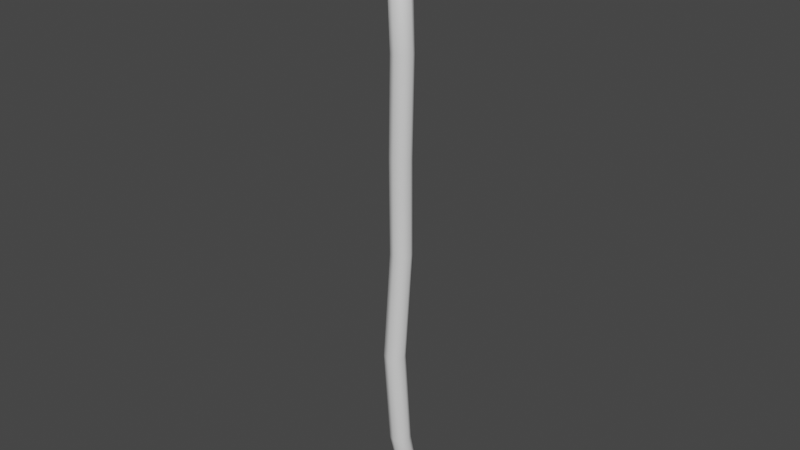 # Source: Spear.blend  (saved by Blender 2.81.16; exported with 4.5.12 LTS)
import bpy
from mathutils import Matrix  # noqa: F401  (used for matrix-valued properties, if any)

bpy.ops.wm.read_factory_settings(use_empty=True)
scene = bpy.context.scene
scene.name = 'Scene'

# ---- collections
col_collection = bpy.data.collections.new('Collection'); scene.collection.children.link(col_collection)

# ---- materials (node trees are filled in below, after node groups)
mat_shaft = bpy.data.materials.new('Shaft')
mat_shaft.use_transparent_shadow = False
mat_head = bpy.data.materials.new('Head')
mat_head.use_transparent_shadow = False

# ---- node groups
ng_auto_smooth = bpy.data.node_groups.new('Auto Smooth', 'GeometryNodeTree')
_s = ng_auto_smooth.interface.new_socket(name='Geometry', in_out='OUTPUT', socket_type='NodeSocketGeometry')
_s = ng_auto_smooth.interface.new_socket(name='Geometry', in_out='INPUT', socket_type='NodeSocketGeometry')
_s = ng_auto_smooth.interface.new_socket(name='Angle', in_out='INPUT', socket_type='NodeSocketFloat')
_s.subtype = 'ANGLE'
_s.min_value = 0.0
_s.max_value = 3.142
ng_auto_smooth.is_modifier = True
_N = ng_auto_smooth.nodes; _L = ng_auto_smooth.links
n0 = _N.new('NodeGroupOutput'); n0.name = 'Group Output'; n0.location = (480, -100)
n1 = _N.new('NodeGroupInput'); n1.name = 'Group Input'; n1.location = (-420, -300)
n2 = _N.new('NodeGroupInput'); n2.name = 'Group Input.001'; n2.location = (-60, -100)
n3 = _N.new('GeometryNodeSetShadeSmooth'); n3.name = 'Set Shade Smooth'; n3.location = (120, -100)
n3.domain = 'EDGE'
n4 = _N.new('GeometryNodeSetShadeSmooth'); n4.name = 'Set Shade Smooth.001'; n4.location = (300, -100)
n5 = _N.new('GeometryNodeInputMeshEdgeAngle'); n5.name = 'Edge Angle'; n5.location = (-420, -220)
n6 = _N.new('GeometryNodeInputEdgeSmooth'); n6.name = 'Is Edge Smooth'; n6.location = (-60, -160)
n7 = _N.new('GeometryNodeInputShadeSmooth'); n7.name = 'Is Face Smooth'; n7.location = (-240, -340)
n8 = _N.new('FunctionNodeBooleanMath'); n8.name = 'Boolean Math'; n8.location = (-60, -220)
n9 = _N.new('FunctionNodeCompare'); n9.name = 'Compare'; n9.location = (-240, -180)
n9.operation = 'LESS_EQUAL'
_L.new(n5.outputs[0], n9.inputs[0])
_L.new(n4.outputs[0], n0.inputs[0])
_L.new(n1.outputs[1], n9.inputs[1])
_L.new(n9.outputs[0], n8.inputs[0])
_L.new(n7.outputs[0], n8.inputs[1])
_L.new(n2.outputs[0], n3.inputs[0])
_L.new(n6.outputs[0], n3.inputs[1])
_L.new(n3.outputs[0], n4.inputs[0])
_L.new(n8.outputs[0], n3.inputs[2])
n0.is_active_output = True

# ---- material node trees
mat_shaft.use_nodes = True; mat_shaft.node_tree.nodes.clear()
_N = mat_shaft.node_tree.nodes; _L = mat_shaft.node_tree.links
n0 = _N.new('ShaderNodeOutputMaterial'); n0.name = 'Material Output'; n0.location = (300, 300)
n1 = _N.new('ShaderNodeBsdfPrincipled'); n1.name = 'Principled BSDF'; n1.location = (10, 300)
n1.distribution = 'GGX'
n1.subsurface_method = 'BURLEY'
n1.inputs[3].default_value = 1.45
n1.inputs[27].default_value = (0.0, 0.0, 0.0, 1.0)
n1.inputs[28].default_value = 1.0
_L.new(n1.outputs[0], n0.inputs[0])
n0.is_active_output = True
mat_head.use_nodes = True; mat_head.node_tree.nodes.clear()
_N = mat_head.node_tree.nodes; _L = mat_head.node_tree.links
n0 = _N.new('ShaderNodeOutputMaterial'); n0.name = 'Material Output'; n0.location = (300, 300)
n1 = _N.new('ShaderNodeBsdfPrincipled'); n1.name = 'Principled BSDF'; n1.location = (10, 300)
n1.distribution = 'GGX'
n1.subsurface_method = 'BURLEY'
n1.inputs[3].default_value = 1.45
n1.inputs[27].default_value = (0.0, 0.0, 0.0, 1.0)
n1.inputs[28].default_value = 1.0
_L.new(n1.outputs[0], n0.inputs[0])
n0.is_active_output = True

# ---- world
world_world = bpy.data.worlds.new('World'); scene.world = world_world
world_world.use_nodes = True; world_world.node_tree.nodes.clear()
_N = world_world.node_tree.nodes; _L = world_world.node_tree.links
n0 = _N.new('ShaderNodeOutputWorld'); n0.name = 'World Output'; n0.location = (300, 300)
n1 = _N.new('ShaderNodeBackground'); n1.name = 'Background'; n1.location = (10, 300)
n1.inputs[0].default_value = (0.05088, 0.05088, 0.05088, 1.0)
_L.new(n1.outputs[0], n0.inputs[0])
n0.is_active_output = True
world_world.color = (0.05088, 0.05088, 0.05088)
world_world.use_sun_shadow = False
world_world.sun_shadow_jitter_overblur = 0.0

# ---- meshes
me_circle = bpy.data.meshes.new('Circle')
me_circle.from_pydata([(0.0, 1.0, 0.0), (-0.7071, 0.7071, 0.0), (-1.0, -4.371e-08, 0.0), (-0.7071, -0.7071, 0.0), (8.742e-08, -1.0, 0.0), (0.7071, -0.7071, 0.0), (1.0, 1.192e-08, 0.0), (0.7071, 0.7071, 0.0), (0.1372, 0.7492, 4.298), (-0.5699, 0.4563, 4.298), (-0.8628, -0.2508, 4.298), (-0.5699, -0.9579, 4.298), (0.1372, -1.251, 4.298), (0.8443, -0.9579, 4.298), (1.137, -0.2508, 4.298), (0.8443, 0.4563, 4.298), (0.3221, 0.7189, 8.55), (-0.385, 0.426, 8.55), (-0.6779, -0.2811, 8.55), (-0.385, -0.9882, 8.55), (0.3221, -1.281, 8.55), (1.029, -0.9882, 8.55), (1.322, -0.2811, 8.55), (1.029, 0.426, 8.55), (-0.1564, 0.884, 12.3), (-0.8635, 0.5911, 12.3), (-1.156, -0.116, 12.3), (-0.8635, -0.8231, 12.3), (-0.1564, -1.116, 12.3), (0.5507, -0.8231, 12.3), (0.8436, -0.116, 12.3), (0.5507, 0.5911, 12.3), (-0.2407, 0.4024, -4.835), (-0.9478, 0.1095, -4.835), (-1.241, -0.5976, -4.835), (-0.9478, -1.305, -4.835), (-0.2407, -1.598, -4.835), (0.4664, -1.305, -4.835), (0.7593, -0.5976, -4.835), (0.4664, 0.1095, -4.835), (-0.2934, 1.203, -9.35), (-1.0, 0.9097, -9.35), (-1.293, 0.2026, -9.35), (-1.0, -0.5045, -9.35), (-0.2934, -0.7974, -9.35), (0.4138, -0.5045, -9.35), (0.7066, 0.2026, -9.35), (0.4138, 0.9097, -9.35), (0.5893, 1.998, -12.35), (-0.1178, 1.705, -12.35), (-0.4107, 0.9983, -12.35), (-0.1178, 0.2912, -12.35), (0.5893, -0.001705, -12.35), (1.296, 0.2912, -12.35), (1.589, 0.9983, -12.35), (1.296, 1.705, -12.35)], [], [(7, 15, 14, 6), (5, 13, 12, 4), (3, 11, 10, 2), (1, 9, 8, 0), (0, 8, 15, 7), (6, 14, 13, 5), (4, 12, 11, 3), (2, 10, 9, 1), (11, 19, 18, 10), (9, 17, 16, 8), (8, 16, 23, 15), (14, 22, 21, 13), (12, 20, 19, 11), (10, 18, 17, 9), (15, 23, 22, 14), (13, 21, 20, 12), (23, 31, 30, 22), (21, 29, 28, 20), (19, 27, 26, 18), (17, 25, 24, 16), (16, 24, 31, 23), (22, 30, 29, 21), (20, 28, 27, 19), (18, 26, 25, 17), (6, 38, 39, 7), (4, 36, 37, 5), (2, 34, 35, 3), (0, 32, 33, 1), (7, 39, 32, 0), (5, 37, 38, 6), (3, 35, 36, 4), (1, 33, 34, 2), (39, 47, 40, 32), (37, 45, 46, 38), (35, 43, 44, 36), (33, 41, 42, 34), (38, 46, 47, 39), (36, 44, 45, 37), (34, 42, 43, 35), (32, 40, 41, 33), (44, 52, 53, 45), (42, 50, 51, 43), (40, 48, 49, 41), (47, 55, 48, 40), (45, 53, 54, 46), (43, 51, 52, 44), (41, 49, 50, 42), (46, 54, 55, 47), (49, 48, 55, 54, 53, 52, 51, 50), (25, 26, 27, 28, 29, 30, 31, 24)])
me_circle.polygons.foreach_set('use_smooth', [True] * 50)
_uv = me_circle.uv_layers.new(name='UVMap')
_uv.uv.foreach_set('vector', [0.09354, 0.5201, 0.0956, 0.686, 0.1256, 0.6871, 0.1228, 0.5195, 0.153, 0.5181, 0.1553, 0.6876, 0.1848, 0.687, 0.184, 0.5166, 0.2152, 0.5157, 0.214, 0.6858, 0.2435, 0.6848, 0.2457, 0.5161, 0.03621, 0.5184, 0.03548, 0.6844, 0.06551, 0.6848, 0.06487, 0.5196, 0.06487, 0.5196, 0.06551, 0.6848, 0.0956, 0.686, 0.09354, 0.5201, 0.1228, 0.5195, 0.1256, 0.6871, 0.1553, 0.6876, 0.153, 0.5181, 0.184, 0.5166, 0.1848, 0.687, 0.214, 0.6858, 0.2152, 0.5157, 0.006823, 0.5174, 0.005532, 0.6851, 0.03548, 0.6844, 0.03621, 0.5184, 0.214, 0.6858, 0.2119, 0.8496, 0.2417, 0.8504, 0.2435, 0.6848, 0.03548, 0.6844, 0.03858, 0.8515, 0.06834, 0.8504, 0.06551, 0.6848, 0.06551, 0.6848, 0.06834, 0.8504, 0.09743, 0.849, 0.0956, 0.686, 0.1256, 0.6871, 0.1259, 0.8479, 0.1541, 0.8478, 0.1553, 0.6876, 0.1848, 0.687, 0.1827, 0.8485, 0.2119, 0.8496, 0.214, 0.6858, 0.005532, 0.6851, 0.008625, 0.8515, 0.03858, 0.8515, 0.03548, 0.6844, 0.0956, 0.686, 0.09743, 0.849, 0.1259, 0.8479, 0.1256, 0.6871, 0.1553, 0.6876, 0.1541, 0.8478, 0.1827, 0.8485, 0.1848, 0.687, 0.09743, 0.849, 0.09592, 0.9938, 0.126, 0.9914, 0.1259, 0.8479, 0.1541, 0.8478, 0.1564, 0.9913, 0.1864, 0.9936, 0.1827, 0.8485, 0.2119, 0.8496, 0.216, 0.9968, 0.246, 0.9986, 0.2417, 0.8504, 0.03858, 0.8515, 0.03686, 0.9999, 0.06629, 0.9974, 0.06834, 0.8504, 0.06834, 0.8504, 0.06629, 0.9974, 0.09592, 0.9938, 0.09743, 0.849, 0.1259, 0.8479, 0.126, 0.9914, 0.1564, 0.9913, 0.1541, 0.8478, 0.1827, 0.8485, 0.1864, 0.9936, 0.216, 0.9968, 0.2119, 0.8496, 0.008625, 0.8515, 0.006852, 0.9998, 0.03686, 0.9999, 0.03858, 0.8515, 0.1228, 0.5195, 0.1257, 0.3264, 0.09487, 0.3254, 0.09354, 0.5201, 0.184, 0.5166, 0.1843, 0.3264, 0.1553, 0.3268, 0.153, 0.5181, 0.2457, 0.5161, 0.2427, 0.3243, 0.213, 0.3253, 0.2152, 0.5157, 0.06487, 0.5196, 0.06308, 0.3245, 0.03084, 0.3244, 0.03621, 0.5184, 0.09354, 0.5201, 0.09487, 0.3254, 0.06308, 0.3245, 0.06487, 0.5196, 0.153, 0.5181, 0.1553, 0.3268, 0.1257, 0.3264, 0.1228, 0.5195, 0.2152, 0.5157, 0.213, 0.3253, 0.1843, 0.3264, 0.184, 0.5166, 0.03621, 0.5184, 0.03084, 0.3244, 6.41e-05, 0.3253, 0.006823, 0.5174, 0.09487, 0.3254, 0.09129, 0.1314, 0.05937, 0.1324, 0.06308, 0.3245, 0.1553, 0.3268, 0.1551, 0.1439, 0.1235, 0.1361, 0.1257, 0.3264, 0.213, 0.3253, 0.2165, 0.1505, 0.186, 0.1499, 0.1843, 0.3264, 0.03084, 0.3244, 0.02937, 0.1381, 0.0002076, 0.1445, 6.41e-05, 0.3253, 0.1257, 0.3264, 0.1235, 0.1361, 0.09129, 0.1314, 0.09487, 0.3254, 0.1843, 0.3264, 0.186, 0.1499, 0.1551, 0.1439, 0.1553, 0.3268, 0.2427, 0.3243, 0.246, 0.1456, 0.2165, 0.1505, 0.213, 0.3253, 0.06308, 0.3245, 0.05937, 0.1324, 0.02937, 0.1381, 0.03084, 0.3244, 0.186, 0.1499, 0.1783, 0.02205, 0.1503, 0.01313, 0.1551, 0.1439, 0.246, 0.1456, 0.2379, 0.01938, 0.2084, 0.02497, 0.2165, 0.1505, 0.05937, 0.1324, 0.0661, 0.003696, 0.03811, 0.01228, 0.02937, 0.1381, 0.09129, 0.1314, 0.09462, 6.41e-05, 0.0661, 0.003696, 0.05937, 0.1324, 0.1551, 0.1439, 0.1503, 0.01313, 0.1231, 0.004012, 0.1235, 0.1361, 0.2165, 0.1505, 0.2084, 0.02497, 0.1783, 0.02205, 0.186, 0.1499, 0.02937, 0.1381, 0.03811, 0.01228, 0.009159, 0.02026, 0.0002076, 0.1445, 0.1235, 0.1361, 0.1231, 0.004012, 0.09462, 6.41e-05, 0.09129, 0.1314, 0.2461, 0.09405, 0.2461, 0.1241, 0.2674, 0.1454, 0.2974, 0.1454, 0.3187, 0.1241, 0.3187, 0.09405, 0.2974, 0.07279, 0.2674, 0.07279, 0.3187, 0.0514, 0.3187, 0.02133, 0.2974, 6.41e-05, 0.2674, 6.41e-05, 0.2461, 0.02133, 0.2461, 0.0514, 0.2674, 0.07266, 0.2974, 0.07266])
me_circle.materials.append(mat_shaft)
me_circle.use_remesh_fix_poles = True
me_circle.use_remesh_preserve_attributes = False
me_circle.use_mirror_vertex_groups = False
me_circle.update()
me_plane_001 = bpy.data.meshes.new('Plane.001')
me_plane_001.from_pydata([(-0.8446, -0.7414, -0.0005308), (0.8043, -0.7381, -0.03659), (-0.7609, 0.7164, -0.002025), (0.6738, 0.7609, 0.0), (-0.9175, -0.05899, -0.06099), (-8.781e-05, -0.8682, -0.09694), (0.7034, -0.09656, -0.2253), (-0.1071, 0.9037, -8.076e-05), (-0.08854, -0.2741, -0.3627), (-0.9332, -0.3598, -0.02004), (0.5022, -1.039, -0.001539), (0.8152, 0.387, -0.03104), (-0.3781, 0.7649, -0.02536), (-0.8752, 0.4017, -0.03425), (-0.4411, -0.9727, -0.01912), (0.8848, -0.5317, -0.0694), (0.269, 0.8102, 0.0), (-0.0714, 0.3814, -0.2089), (0.009403, -0.5694, -0.2643), (-0.2491, 0.01373, -0.3627), (0.3323, -0.1809, -0.3627), (0.4247, -0.5321, -0.2353), (-0.3739, -0.417, -0.26), (-0.3321, 0.4156, -0.2077), (0.1108, 0.2098, -0.208), (-0.02993, -0.2416, 1.907), (-0.0902, 0.2834, 1.44), (-0.2692, -0.6953, 0.7257), (0.2289, -0.7622, 0.7364), (-0.1057, 0.505, 0.7972), (0.5148, -0.4475, 0.6948), (0.5351, -0.4737, 0.715), (-0.5594, -0.5125, 0.7371), (-0.572, -0.0527, 0.7), (-0.4432, 0.3143, 0.7362), (0.008275, -0.6214, 0.6779), (-0.5541, 0.1904, 0.7164), (-0.3251, 0.4365, 0.7791), (0.3994, -0.2498, 0.5992), (0.4878, 0.1453, 0.7184), (0.09664, 0.5043, 0.7882), (0.3063, 0.4456, 0.7374), (-0.5505, -0.3868, 0.7251), (-0.03779, -0.107, 0.724)], [], [(24, 16, 3, 11), (23, 12, 7, 17), (22, 19, 8, 18), (21, 20, 6, 15), (18, 8, 20, 21), (5, 18, 21, 10), (10, 21, 15, 1), (9, 4, 19, 22), (0, 9, 22, 14), (14, 22, 18, 5), (13, 2, 12, 23), (4, 13, 23, 19), (19, 23, 17, 8), (17, 7, 16, 24), (8, 17, 24, 20), (20, 24, 11, 6), (7, 29, 40, 16), (0, 32, 42, 9), (12, 37, 29, 7), (1, 31, 28, 10), (13, 36, 34, 2), (3, 41, 39, 11), (14, 27, 32, 0), (2, 34, 37, 12), (15, 30, 31, 1), (4, 33, 36, 13), (16, 40, 41, 3), (9, 42, 33, 4), (5, 35, 27, 14), (10, 28, 35, 5), (6, 38, 30, 15), (11, 39, 38, 6), (39, 41, 25), (37, 34, 25, 26), (36, 33, 25), (33, 42, 25), (35, 28, 25), (38, 39, 25), (40, 29, 26), (29, 37, 26), (34, 36, 25), (32, 27, 25), (31, 30, 25), (41, 40, 26, 25), (27, 35, 25), (30, 38, 25), (42, 32, 25), (28, 31, 25)])
me_plane_001.polygons.foreach_set('use_smooth', [True] * 48)
_k = set([(0, 9), (0, 14), (0, 32), (1, 10), (1, 15), (2, 12), (2, 13), (2, 34), (3, 11), (3, 16), (3, 41), (4, 9), (4, 13), (5, 10), (5, 14), (5, 18), (5, 35), (6, 11), (6, 15), (6, 20), (6, 38), (7, 12), (7, 16), (8, 18), (8, 19), (8, 20), (10, 28), (12, 23), (19, 23), (25, 26), (25, 28), (25, 32), (25, 34), (25, 35), (25, 38), (25, 41)])
me_plane_001.attributes.new('sharp_edge', 'BOOLEAN', 'EDGE').data.foreach_set('value', [ (min(e.vertices), max(e.vertices)) in _k for e in me_plane_001.edges])
_uv = me_plane_001.uv_layers.new(name='UVMap')
_uv.uv.foreach_set('vector', [0.1452, 0.8258, 0.0131, 0.8492, 0.01714, 0.9341, 0.09297, 0.9691, 0.1138, 0.7315, 0.03373, 0.7138, 0.0001015, 0.7687, 0.1153, 0.7857, 0.283, 0.7365, 0.1958, 0.7562, 0.247, 0.7932, 0.3074, 0.8159, 0.2957, 0.899, 0.2259, 0.8716, 0.2017, 0.9491, 0.2937, 0.9999, 0.3074, 0.8159, 0.247, 0.7932, 0.2259, 0.8716, 0.2957, 0.899, 0.3787, 0.8179, 0.3074, 0.8159, 0.2957, 0.899, 0.4086, 0.9286, 0.4086, 0.9286, 0.2957, 0.899, 0.2937, 0.9999, 0.3391, 0.987, 0.2832, 0.6093, 0.218, 0.6101, 0.1958, 0.7562, 0.283, 0.7365, 0.3638, 0.6341, 0.2832, 0.6093, 0.283, 0.7365, 0.4086, 0.7238, 0.4086, 0.7238, 0.283, 0.7365, 0.3074, 0.8159, 0.3787, 0.8179, 0.1192, 0.6133, 0.05048, 0.6334, 0.03373, 0.7138, 0.1138, 0.7315, 0.218, 0.6101, 0.1192, 0.6133, 0.1138, 0.7315, 0.1958, 0.7562, 0.1958, 0.7562, 0.1138, 0.7315, 0.1153, 0.7857, 0.247, 0.7932, 0.1153, 0.7857, 0.0001015, 0.7687, 0.0131, 0.8492, 0.1452, 0.8258, 0.247, 0.7932, 0.1153, 0.7857, 0.1452, 0.8258, 0.2259, 0.8716, 0.2259, 0.8716, 0.1452, 0.8258, 0.09297, 0.9691, 0.2017, 0.9491, 0.1962, 0.0201, 0.2496, 0.1655, 0.2935, 0.1571, 0.2998, 0.004367, 0.1019, 0.543, 0.1811, 0.4582, 0.139, 0.3983, 0.03326, 0.4454, 0.1288, 0.0573, 0.2202, 0.1801, 0.2496, 0.1655, 0.1962, 0.0201, 0.5994, 0.4316, 0.4862, 0.3898, 0.4375, 0.4546, 0.5199, 0.5373, 0.00491, 0.2151, 0.1216, 0.2571, 0.146, 0.1975, 0.04471, 0.118, 0.4099, 0.0001015, 0.37, 0.1252, 0.4331, 0.1716, 0.5128, 0.07573, 0.2297, 0.6054, 0.2595, 0.4964, 0.1811, 0.4582, 0.1019, 0.543, 0.04471, 0.118, 0.146, 0.1975, 0.2202, 0.1801, 0.1288, 0.0573, 0.6226, 0.3678, 0.5005, 0.3507, 0.4862, 0.3898, 0.5994, 0.4316, 0.0001015, 0.3601, 0.1187, 0.3459, 0.1216, 0.2571, 0.00491, 0.2151, 0.2998, 0.004367, 0.2935, 0.1571, 0.37, 0.1252, 0.4099, 0.0001015, 0.03326, 0.4454, 0.139, 0.3983, 0.1187, 0.3459, 0.0001015, 0.3601, 0.3695, 0.6091, 0.3453, 0.4987, 0.2595, 0.4964, 0.2297, 0.6054, 0.5199, 0.5373, 0.4375, 0.4546, 0.3453, 0.4987, 0.3695, 0.6091, 0.6226, 0.2085, 0.5005, 0.253, 0.5005, 0.3507, 0.6226, 0.3678, 0.5128, 0.07573, 0.4331, 0.1716, 0.5005, 0.253, 0.6226, 0.2085, 0.4331, 0.1716, 0.37, 0.1252, 0.3068, 0.3235, 0.2202, 0.1801, 0.146, 0.1975, 0.3068, 0.3235, 0.2888, 0.2721, 0.1216, 0.2571, 0.1187, 0.3459, 0.3068, 0.3235, 0.1187, 0.3459, 0.139, 0.3983, 0.3068, 0.3235, 0.3453, 0.4987, 0.4375, 0.4546, 0.3068, 0.3235, 0.5005, 0.253, 0.4331, 0.1716, 0.3068, 0.3235, 0.2935, 0.1571, 0.2496, 0.1655, 0.2888, 0.2721, 0.2496, 0.1655, 0.2202, 0.1801, 0.2888, 0.2721, 0.146, 0.1975, 0.1216, 0.2571, 0.3068, 0.3235, 0.1811, 0.4582, 0.2595, 0.4964, 0.3068, 0.3235, 0.4862, 0.3898, 0.5005, 0.3507, 0.3068, 0.3235, 0.37, 0.1252, 0.2935, 0.1571, 0.2888, 0.2721, 0.3068, 0.3235, 0.2595, 0.4964, 0.3453, 0.4987, 0.3068, 0.3235, 0.5005, 0.3507, 0.5005, 0.253, 0.3068, 0.3235, 0.139, 0.3983, 0.1811, 0.4582, 0.3068, 0.3235, 0.4375, 0.4546, 0.4862, 0.3898, 0.3068, 0.3235])
me_plane_001.materials.append(mat_head)
me_plane_001.use_remesh_fix_poles = True
me_plane_001.use_remesh_preserve_attributes = False
me_plane_001.use_mirror_vertex_groups = False
me_plane_001.update()

# ---- objects
ob_shaft = bpy.data.objects.new('Shaft', me_circle)
ob_head = bpy.data.objects.new('Head', me_plane_001)

# ---- transforms, parenting, visibility, modifiers, constraints
ob_shaft.location = (0.0, 0.0, 12.86)
ob_shaft.scale = (1.0, 1.0, 2.101)
ob_shaft.lineart.crease_threshold = 0.0
ob_head.location = (0.0, 0.0, 37.84)
ob_head.scale = (2.206, 2.206, 3.402)
ob_head.lineart.crease_threshold = 0.0
_m = ob_head.modifiers.new('Auto Smooth', 'NODES')
_m.node_group = ng_auto_smooth
_gi = [s.identifier for s in ng_auto_smooth.interface.items_tree if s.item_type == 'SOCKET' and s.in_out == 'INPUT']
_m[_gi[1]] = 3.142  # Angle

# ---- collection membership
col_collection.objects.link(ob_shaft)
col_collection.objects.link(ob_head)

# ---- scene / render settings (as saved in the file)
scene.frame_start = 1; scene.frame_end = 250; scene.frame_set(1)
scene.render.engine = 'BLENDER_EEVEE_NEXT'
scene.cycles.use_denoising = False
scene.cycles.samples = 128
scene.cycles.sampling_pattern = 'TABULATED_SOBOL'
scene.cycles.use_adaptive_sampling = False
scene.cycles.use_light_tree = False
scene.view_settings.view_transform = 'Filmic'
bpy.context.view_layer.update()

# ---- added for rendering (the .blend has no active camera and no usable light): camera, sun
cam_auto = bpy.data.cameras.new('AutoCamera')
cam_auto.lens = 50.0
cam_auto.sensor_width = 36.0
cam_auto.clip_end = 1000.0
ob_auto_camera = bpy.data.objects.new('AutoCamera', cam_auto)
scene.collection.objects.link(ob_auto_camera)
ob_auto_camera.location = (53.3441, -64.2236, 58.3385)
ob_auto_camera.rotation_euler = (1.09748, -7.21219e-08, 0.694738)
scene.camera = ob_auto_camera
light_auto_sun = bpy.data.lights.new('AutoSun', 'SUN')
light_auto_sun.energy = 3.0
light_auto_sun.angle = 0.0523599
ob_auto_sun = bpy.data.objects.new('AutoSun', light_auto_sun)
scene.collection.objects.link(ob_auto_sun)
ob_auto_sun.rotation_euler = (0.872665, 0.174533, 0.523599)
bpy.context.view_layer.update()
